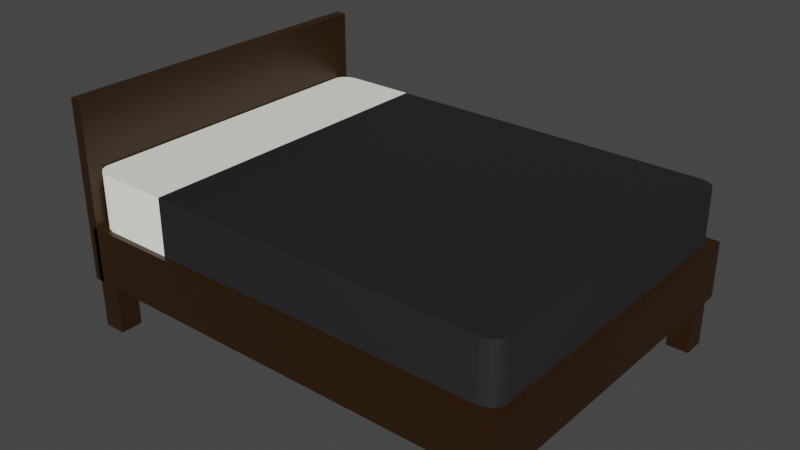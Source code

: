 # Source: Bed.blend  (saved by Blender 2.81.11; exported with 4.5.12 LTS)
import bpy
from mathutils import Matrix  # noqa: F401  (used for matrix-valued properties, if any)

bpy.ops.wm.read_factory_settings(use_empty=True)
scene = bpy.context.scene
scene.name = 'Scene'

# ---- collections
col_collection = bpy.data.collections.new('Collection'); scene.collection.children.link(col_collection)

# ---- materials (node trees are filled in below, after node groups)
mat_wood_frame = bpy.data.materials.new('Wood_Frame')
mat_wood_frame.alpha_threshold = 0.0
mat_wood_frame.use_transparent_shadow = False
mat_wood_frame.line_color = (0.0, 0.0, 0.0, 1.0)
mat_bedding = bpy.data.materials.new('Bedding')
mat_bedding.use_transparent_shadow = False
mat_blanket = bpy.data.materials.new('Blanket')
mat_blanket.use_transparent_shadow = False

# ---- material node trees
mat_wood_frame.use_nodes = True; mat_wood_frame.node_tree.nodes.clear()
_N = mat_wood_frame.node_tree.nodes; _L = mat_wood_frame.node_tree.links
n0 = _N.new('ShaderNodeOutputMaterial'); n0.name = 'Material Output'; n0.location = (300, 300)
n1 = _N.new('ShaderNodeBsdfPrincipled'); n1.name = 'Principled BSDF'; n1.location = (10, 300)
n1.distribution = 'GGX'
n1.subsurface_method = 'BURLEY'
n1.inputs[0].default_value = (0.0291, 0.01164, 0.001726, 1.0)
n1.inputs[2].default_value = 0.4
n1.inputs[3].default_value = 1.45
n1.inputs[27].default_value = (0.0, 0.0, 0.0, 1.0)
n1.inputs[28].default_value = 1.0
_L.new(n1.outputs[0], n0.inputs[0])
n0.is_active_output = True
mat_bedding.use_nodes = True; mat_bedding.node_tree.nodes.clear()
_N = mat_bedding.node_tree.nodes; _L = mat_bedding.node_tree.links
n0 = _N.new('ShaderNodeOutputMaterial'); n0.name = 'Material Output'; n0.location = (300, 300)
n1 = _N.new('ShaderNodeBsdfPrincipled'); n1.name = 'Principled BSDF'; n1.location = (10, 300)
n1.distribution = 'GGX'
n1.subsurface_method = 'BURLEY'
n1.inputs[0].default_value = (0.9816, 1.0, 0.9068, 1.0)
n1.inputs[3].default_value = 1.45
n1.inputs[27].default_value = (0.0, 0.0, 0.0, 1.0)
n1.inputs[28].default_value = 1.0
_L.new(n1.outputs[0], n0.inputs[0])
n0.is_active_output = True
mat_blanket.use_nodes = True; mat_blanket.node_tree.nodes.clear()
_N = mat_blanket.node_tree.nodes; _L = mat_blanket.node_tree.links
n0 = _N.new('ShaderNodeOutputMaterial'); n0.name = 'Material Output'; n0.location = (300, 300)
n1 = _N.new('ShaderNodeBsdfPrincipled'); n1.name = 'Principled BSDF'; n1.location = (10, 300)
n1.distribution = 'GGX'
n1.subsurface_method = 'BURLEY'
n1.inputs[0].default_value = (0.0164, 0.01545, 0.01738, 1.0)
n1.inputs[3].default_value = 1.45
n1.inputs[27].default_value = (0.0, 0.0, 0.0, 1.0)
n1.inputs[28].default_value = 1.0
_L.new(n1.outputs[0], n0.inputs[0])
n0.is_active_output = True

# ---- world
world_world = bpy.data.worlds.new('World'); scene.world = world_world
world_world.use_nodes = True; world_world.node_tree.nodes.clear()
_N = world_world.node_tree.nodes; _L = world_world.node_tree.links
n0 = _N.new('ShaderNodeOutputWorld'); n0.name = 'World Output'; n0.location = (300, 300)
n1 = _N.new('ShaderNodeBackground'); n1.name = 'Background'; n1.location = (10, 300)
n1.inputs[0].default_value = (0.05088, 0.05088, 0.05088, 1.0)
_L.new(n1.outputs[0], n0.inputs[0])
n0.is_active_output = True
world_world.color = (0.05088, 0.05088, 0.05088)
world_world.use_sun_shadow = False
world_world.sun_shadow_jitter_overblur = 0.0

# ---- meshes
me_cube = bpy.data.meshes.new('Cube')
me_cube.from_pydata([(-1.012, -0.9833, -1.9), (-1.012, -0.9833, -0.1), (-1.012, -0.85, -1.9), (-1.012, -0.85, -0.1), (-0.9125, -0.9833, -1.9), (-0.9125, -0.9833, -0.1), (-0.9125, -0.85, -1.9), (-0.9125, -0.85, -0.1), (0.9798, -0.9833, -1.9), (0.9798, -0.85, -1.9), (0.8798, -0.9833, -1.9), (0.8798, -0.85, -1.9), (-1.012, 0.9833, -1.9), (-1.012, 0.9833, -0.1), (-1.012, 0.85, -1.9), (-1.012, 0.85, -0.1), (-0.9125, 0.9833, -1.9), (-0.9125, 0.9833, -0.1), (-0.9125, 0.85, -1.9), (-0.9125, 0.85, -0.1), (0.9798, 0.9833, -1.9), (0.9798, 0.85, -1.9), (0.8798, 0.9833, -1.9), (0.8798, 0.85, -1.9), (-1.0, -1.0, -1.0), (-1.0, 1.0, -1.0), (1.0, -1.0, -1.0), (1.0, 1.0, -1.0), (-1.0, -1.0, 0.0), (-1.0, 1.0, 0.0), (1.0, 1.0, 0.0), (1.0, -1.0, 0.0), (-1.026, -1.0, -1.0), (-1.026, -1.0, 2.19), (-1.026, 1.0, -1.0), (-1.026, 1.0, 2.19), (-0.9763, -1.0, -1.0), (-0.9763, -1.0, 2.19), (-0.9763, 1.0, -1.0), (-0.9763, 1.0, 2.19), (-0.582, -0.97, 1.0), (-0.582, 0.97, 1.0), (-0.582, -0.97, 5.014e-06), (-0.97, -0.582, 5.014e-06), (-0.582, 0.97, 5.014e-06), (-0.97, 0.582, 5.014e-06), (-0.97, -0.582, 1.0), (-0.97, 0.582, 1.0), (1.0, -1.0, 5.91e-09), (1.0, 1.0, 5.91e-09), (-1.0, 1.0, 5.91e-09), (-1.0, -1.0, 5.91e-09), (0.9, -0.97, 1.0), (0.9341, -0.9559, 1.0), (0.9559, -0.9341, 1.0), (0.97, -0.9, 1.0), (0.97, -0.9, 5.014e-06), (0.9559, -0.9341, 5.014e-06), (0.977, -0.9387, 3.841e-06), (0.9341, -0.9559, 5.014e-06), (0.9, -0.97, 5.014e-06), (0.9387, -0.977, 3.841e-06), (0.97, 0.9, 1.0), (0.9559, 0.9341, 1.0), (0.9341, 0.9559, 1.0), (0.9, 0.97, 1.0), (0.9, 0.97, 5.014e-06), (0.9341, 0.9559, 5.014e-06), (0.9387, 0.977, 3.841e-06), (0.9559, 0.9341, 5.014e-06), (0.97, 0.9, 5.014e-06), (0.977, 0.9387, 3.841e-06), (-0.9, 0.97, 1.0), (-0.9341, 0.9559, 1.0), (-0.9559, 0.9341, 1.0), (-0.97, 0.9, 1.0), (-0.97, 0.9, 5.014e-06), (-0.9559, 0.9341, 5.014e-06), (-0.977, 0.9387, 3.841e-06), (-0.9341, 0.9559, 5.014e-06), (-0.9, 0.97, 5.014e-06), (-0.9387, 0.977, 3.841e-06), (-0.97, -0.9, 1.0), (-0.9559, -0.9341, 1.0), (-0.9341, -0.9559, 1.0), (-0.9, -0.97, 1.0), (-0.9, -0.97, 5.014e-06), (-0.9341, -0.9559, 5.014e-06), (-0.9387, -0.977, 3.841e-06), (-0.9559, -0.9341, 5.014e-06), (-0.97, -0.9, 5.014e-06), (-0.977, -0.9387, 3.841e-06), (-1.012, 0.85, -1.0), (-1.012, 0.9833, -1.0), (-1.012, -0.85, -1.0), (-0.9763, -0.85, -0.1), (-1.0, -0.85, -0.1), (-1.012, -0.9833, -1.0), (-0.9763, -0.9833, -0.1), (-1.0, -0.9833, -0.1), (-0.9125, 0.85, -1.0), (-0.9125, 0.9833, -1.0), (-0.9763, -0.85, -1.0), (-1.0, -0.85, -1.0), (-0.9125, -0.85, -1.0), (-0.9125, -0.9833, -1.0), (-0.9763, -0.9833, -1.0), (-1.0, -0.9833, -1.0), (-0.9763, 0.85, -0.1), (-1.0, 0.85, -0.1), (-0.9763, 0.9833, -0.1), (-1.0, 0.9833, -0.1), (-0.9763, 0.9833, -1.0), (-1.0, 0.9833, -1.0), (-0.9763, 0.85, -1.0), (-1.0, 0.85, -1.0), (0.8798, 0.85, -1.0), (0.8798, 0.9833, -1.0), (0.8798, -0.9833, -1.0), (0.8798, -0.85, -1.0), (0.9798, -0.85, -1.0), (0.9798, -0.9833, -1.0), (0.9798, 0.85, -1.0), (0.9798, 0.9833, -1.0), (0.9798, 0.9798, -1.0)], [], [(0, 97, 94, 2), (2, 94, 3, 96, 103, 104, 6), (6, 104, 105, 4), (4, 105, 5, 98, 106, 97, 0), (2, 6, 4, 0), (7, 95, 98, 5), (8, 9, 120, 121), (9, 11, 119, 120), (11, 10, 118, 119), (10, 8, 121, 118), (9, 8, 10, 11), (12, 14, 92, 93), (14, 18, 100, 19, 108, 114, 92), (18, 16, 101, 100), (16, 12, 93, 13, 111, 113, 101), (14, 12, 16, 18), (19, 17, 110, 108), (20, 123, 124, 122, 21), (21, 122, 116, 23), (23, 116, 117, 22), (22, 117, 123, 20), (21, 23, 22, 20), (25, 27, 124, 123, 117, 101, 113), (90, 82, 75, 76, 45, 47, 46, 43), (25, 29, 30, 27), (26, 31, 28, 24), (24, 28, 29, 25, 113, 111, 109, 115, 103, 96, 99, 107), (78, 77, 79, 81, 50), (88, 87, 89, 91, 51), (44, 41, 65, 66), (30, 49, 71, 70, 56, 58, 48, 31), (27, 30, 31, 26), (32, 33, 35, 34), (34, 35, 39, 38), (38, 39, 37, 36, 106, 98, 95, 102, 114, 108, 110, 112), (36, 37, 33, 32), (34, 38, 112, 93, 92, 114, 102, 94, 97, 106, 36, 32), (39, 35, 33, 37), (62, 63, 64, 65, 41, 40, 52, 53, 54, 55), (83, 89, 87, 84), (43, 46, 47, 45), (41, 72, 73, 74, 75, 82, 83, 84, 85, 40), (60, 52, 40, 42), (58, 57, 59, 61, 48), (29, 50, 81, 80, 44, 66, 68, 49, 30), (70, 62, 55, 56), (68, 67, 69, 71, 49), (28, 51, 91, 90, 43, 45, 76, 78, 50, 29), (80, 72, 41, 44), (31, 48, 61, 60, 42, 86, 88, 51, 28), (42, 40, 85, 86), (73, 79, 77, 74), (56, 57, 58), (59, 60, 61), (52, 60, 59, 53), (56, 55, 54, 57), (53, 59, 57, 54), (66, 67, 68), (69, 70, 71), (76, 77, 78), (79, 80, 81), (86, 87, 88), (89, 90, 91), (62, 70, 69, 63), (66, 65, 64, 67), (72, 80, 79, 73), (76, 75, 74, 77), (82, 90, 89, 83), (86, 85, 84, 87), (63, 69, 67, 64), (98, 95, 96, 99), (99, 96, 3, 1), (105, 104, 7, 5), (97, 106, 98, 99, 1), (115, 100, 101, 117, 116, 122, 124, 27, 26, 121, 120, 119, 104, 103), (107, 105, 104, 119, 118, 121, 26, 24), (108, 110, 111, 109), (109, 111, 13, 15), (101, 113, 111, 110, 17), (100, 101, 17, 19), (94, 97, 1, 3), (92, 114, 108, 109, 15), (104, 103, 96, 95, 7), (93, 92, 15, 13)])
me_cube.polygons.foreach_set('use_smooth', [0, 0, 0, 0, 0, 0, 0, 0, 0, 0, 0, 0, 0, 0, 0, 0, 0, 0, 0, 0, 0, 0, 0, 0, 0, 0, 0, 0, 0, 1, 0, 0, 0, 0, 0, 0, 0, 0, 0, 1, 0, 0, 1, 0, 0, 1, 0, 0, 1, 0, 1, 1, 0, 0, 1, 1, 1, 0, 0, 0, 0, 0, 0, 1, 1, 1, 1, 1, 1, 1, 0, 0, 0, 0, 0, 0, 0, 0, 0, 0, 0, 0, 0, 0])
me_cube.polygons.foreach_set('material_index', [0, 0, 0, 0, 0, 0, 0, 0, 0, 0, 0, 0, 0, 0, 0, 0, 0, 0, 0, 0, 0, 0, 0, 1, 0, 0, 0, 0, 0, 2, 0, 0, 0, 0, 0, 0, 0, 0, 2, 1, 1, 1, 2, 0, 0, 2, 0, 0, 1, 0, 1, 1, 0, 0, 2, 2, 2, 0, 0, 0, 0, 0, 0, 2, 2, 1, 1, 1, 1, 2, 0, 0, 0, 0, 0, 0, 0, 0, 0, 0, 0, 0, 0, 0])
_uv = me_cube.uv_layers.new(name='UVMap')
_uv.uv.foreach_set('vector', [0.375, 0.0, 0.5, 0.0, 0.5, 0.25, 0.375, 0.25, 0.375, 0.25, 0.5, 0.25, 0.625, 0.25, 0.625, 0.2812, 0.5, 0.2812, 0.5, 0.5, 0.375, 0.5, 0.375, 0.5, 0.5, 0.5, 0.5, 0.75, 0.375, 0.75, 0.375, 0.75, 0.5, 0.75, 0.625, 0.75, 0.625, 0.9096, 0.5, 0.9096, 0.5, 1.0, 0.375, 1.0, 0.125, 0.5, 0.375, 0.5, 0.375, 0.75, 0.125, 0.75, 0.625, 0.5, 0.7846, 0.5, 0.7846, 0.75, 0.625, 0.75, 0.375, 0.0, 0.375, 0.25, 0.5, 0.25, 0.5, 0.0, 0.375, 0.25, 0.375, 0.5, 0.5, 0.5, 0.5, 0.25, 0.375, 0.5, 0.375, 0.75, 0.5, 0.75, 0.5, 0.5, 0.375, 0.75, 0.375, 1.0, 0.5, 1.0, 0.5, 0.75, 0.125, 0.5, 0.125, 0.75, 0.375, 0.75, 0.375, 0.5, 0.375, 0.0, 0.375, 0.25, 0.5, 0.25, 0.5, 0.0, 0.375, 0.25, 0.375, 0.5, 0.5, 0.5, 0.625, 0.5, 0.625, 0.3404, 0.5, 0.3404, 0.5, 0.25, 0.375, 0.5, 0.375, 0.75, 0.5, 0.75, 0.5, 0.5, 0.375, 0.75, 0.375, 1.0, 0.5, 1.0, 0.625, 1.0, 0.625, 0.9688, 0.5, 0.9688, 0.5, 0.75, 0.125, 0.5, 0.125, 0.75, 0.375, 0.75, 0.375, 0.5, 0.625, 0.5, 0.625, 0.75, 0.7846, 0.75, 0.7846, 0.5, 0.375, 0.0, 0.5, 0.0, 0.5, 0.006672, 0.5, 0.25, 0.375, 0.25, 0.375, 0.25, 0.5, 0.25, 0.5, 0.5, 0.375, 0.5, 0.375, 0.5, 0.5, 0.5, 0.5, 0.75, 0.375, 0.75, 0.375, 0.75, 0.5, 0.75, 0.5, 1.0, 0.375, 1.0, 0.125, 0.5, 0.375, 0.5, 0.375, 0.75, 0.125, 0.75, 0.125, 0.5, 0.375, 0.5, 0.3725, 0.5025, 0.3725, 0.5021, 0.36, 0.5021, 0.1359, 0.5021, 0.125, 0.5021, 0.5125, 0.009021, 0.625, 0.009021, 0.625, 0.241, 0.5125, 0.241, 0.5125, 0.2, 0.625, 0.2, 0.625, 0.05, 0.5125, 0.05, 0.375, 0.25, 0.5, 0.25, 0.5, 0.5, 0.375, 0.5, 0.375, 0.75, 0.5, 0.75, 0.5, 1.0, 0.375, 1.0, 0.375, 0.0, 0.5, 0.0, 0.5, 0.25, 0.375, 0.25, 0.375, 0.2479, 0.4875, 0.2479, 0.4875, 0.2313, 0.375, 0.2313, 0.375, 0.01875, 0.4875, 0.01875, 0.4875, 0.002083, 0.375, 0.002083, 0.5096, 0.2451, 0.5125, 0.2454, 0.5125, 0.2482, 0.5096, 0.25, 0.5, 0.25, 0.5096, 0.9951, 0.5125, 0.9954, 0.5125, 0.9982, 0.5096, 1.0, 0.5, 1.0, 0.5125, 0.3, 0.625, 0.3, 0.625, 0.491, 0.5125, 0.491, 0.5, 0.5, 0.5, 0.5, 0.5096, 0.5049, 0.5125, 0.509, 0.5125, 0.741, 0.5096, 0.7451, 0.5, 0.75, 0.5, 0.75, 0.375, 0.5, 0.5, 0.5, 0.5, 0.75, 0.375, 0.75, 0.375, 0.0, 0.625, 0.0, 0.625, 0.25, 0.375, 0.25, 0.375, 0.25, 0.625, 0.25, 0.625, 0.5, 0.375, 0.5, 0.375, 0.5, 0.625, 0.5, 0.625, 0.75, 0.375, 0.75, 0.375, 0.7479, 0.4455, 0.7479, 0.4455, 0.7312, 0.375, 0.7312, 0.375, 0.5188, 0.4455, 0.5188, 0.4455, 0.5021, 0.375, 0.5021, 0.375, 0.75, 0.625, 0.75, 0.625, 1.0, 0.375, 1.0, 0.125, 0.5, 0.375, 0.5, 0.375, 0.5021, 0.1942, 0.5021, 0.1942, 0.5188, 0.375, 0.5188, 0.375, 0.7312, 0.1942, 0.7313, 0.1942, 0.7479, 0.375, 0.7479, 0.375, 0.75, 0.125, 0.75, 0.625, 0.5, 0.875, 0.5, 0.875, 0.75, 0.625, 0.75, 0.625, 0.509, 0.6268, 0.5046, 0.6296, 0.5018, 0.634, 0.5, 0.825, 0.5, 0.825, 0.75, 0.634, 0.75, 0.6296, 0.7482, 0.6268, 0.7454, 0.625, 0.741, 0.625, 0.004621, 0.5125, 0.004621, 0.5125, 0.001822, 0.625, 0.001822, 0.5125, 0.05, 0.625, 0.05, 0.625, 0.2, 0.5125, 0.2, 0.825, 0.5, 0.866, 0.5, 0.8704, 0.5018, 0.8732, 0.5046, 0.875, 0.509, 0.875, 0.741, 0.8732, 0.7454, 0.8704, 0.7482, 0.866, 0.75, 0.825, 0.75, 0.5125, 0.759, 0.625, 0.759, 0.625, 0.95, 0.5125, 0.95, 0.5096, 0.7451, 0.5125, 0.7454, 0.5125, 0.7482, 0.5096, 0.75, 0.5, 0.75, 0.5, 0.25, 0.5, 0.25, 0.5096, 0.2549, 0.5125, 0.259, 0.5125, 0.3, 0.5125, 0.491, 0.5096, 0.4951, 0.5, 0.5, 0.5, 0.5, 0.5125, 0.509, 0.625, 0.509, 0.625, 0.741, 0.5125, 0.741, 0.5096, 0.4951, 0.5125, 0.4954, 0.5125, 0.4982, 0.5096, 0.5, 0.5, 0.5, 0.5, 0.0, 0.5, 0.0, 0.5096, 0.004934, 0.5125, 0.009021, 0.5125, 0.05, 0.5125, 0.2, 0.5125, 0.241, 0.5096, 0.2451, 0.5, 0.25, 0.5, 0.25, 0.5125, 0.259, 0.625, 0.259, 0.625, 0.3, 0.5125, 0.3, 0.5, 0.75, 0.5, 0.75, 0.5096, 0.7549, 0.5125, 0.759, 0.5125, 0.95, 0.5125, 0.991, 0.5096, 0.9951, 0.5, 1.0, 0.5, 1.0, 0.5125, 0.95, 0.625, 0.95, 0.625, 0.991, 0.5125, 0.991, 0.625, 0.2528, 0.5125, 0.2528, 0.5125, 0.2472, 0.625, 0.2472, 0.5125, 0.741, 0.5113, 0.7442, 0.5096, 0.7451, 0.5125, 0.7482, 0.5125, 0.75, 0.5096, 0.75, 0.625, 0.759, 0.5125, 0.759, 0.5125, 0.7528, 0.625, 0.7528, 0.5125, 0.741, 0.625, 0.741, 0.625, 0.7472, 0.5125, 0.7472, 0.625, 0.7528, 0.5125, 0.7528, 0.5125, 0.7472, 0.625, 0.7472, 0.5125, 0.491, 0.5113, 0.4942, 0.5096, 0.4951, 0.5125, 0.4982, 0.5125, 0.5, 0.5096, 0.5, 0.5125, 0.241, 0.5113, 0.2442, 0.5096, 0.2451, 0.5125, 0.2482, 0.5125, 0.25, 0.5096, 0.25, 0.5125, 0.991, 0.5113, 0.9942, 0.5096, 0.9951, 0.5125, 0.9982, 0.5125, 1.0, 0.5096, 1.0, 0.625, 0.509, 0.5125, 0.509, 0.5125, 0.5028, 0.625, 0.5028, 0.5125, 0.491, 0.625, 0.491, 0.625, 0.4972, 0.5125, 0.4972, 0.625, 0.259, 0.5125, 0.259, 0.5125, 0.2528, 0.625, 0.2528, 0.5125, 0.241, 0.625, 0.241, 0.625, 0.2472, 0.5125, 0.2472, 0.625, 0.009021, 0.5125, 0.009021, 0.5125, 0.004621, 0.625, 0.004621, 0.5125, 0.991, 0.625, 0.991, 0.625, 0.9936, 0.5125, 0.9936, 0.625, 0.5028, 0.5125, 0.5028, 0.5125, 0.4972, 0.625, 0.4972, 0.7846, 0.75, 0.7846, 0.5, 0.8438, 0.5, 0.8438, 0.75, 0.8438, 0.75, 0.8438, 0.5, 0.875, 0.5, 0.875, 0.75, 0.5, 0.75, 0.5, 0.5, 0.625, 0.5, 0.625, 0.75, 0.5, 1.0, 0.5, 0.9096, 0.625, 0.9096, 0.625, 0.9688, 0.625, 1.0, 0.125, 0.5187, 0.1359, 0.5187, 0.1359, 0.5021, 0.36, 0.5021, 0.36, 0.5188, 0.3725, 0.5188, 0.3725, 0.5025, 0.375, 0.5, 0.375, 0.75, 0.3725, 0.7479, 0.3725, 0.7313, 0.36, 0.7313, 0.1359, 0.7313, 0.125, 0.7312, 0.125, 0.7479, 0.1359, 0.7479, 0.1359, 0.7313, 0.36, 0.7313, 0.36, 0.7479, 0.3725, 0.7479, 0.375, 0.75, 0.125, 0.75, 0.7846, 0.5, 0.7846, 0.75, 0.8438, 0.75, 0.8438, 0.5, 0.8438, 0.5, 0.8438, 0.75, 0.875, 0.75, 0.875, 0.5, 0.5, 0.75, 0.5, 0.9688, 0.625, 0.9688, 0.625, 0.9096, 0.625, 0.75, 0.5, 0.5, 0.5, 0.75, 0.625, 0.75, 0.625, 0.5, 0.5, 0.25, 0.5, 0.0, 0.625, 0.0, 0.625, 0.25, 0.5, 0.25, 0.5, 0.3404, 0.625, 0.3404, 0.625, 0.2812, 0.625, 0.25, 0.5, 0.5, 0.5, 0.2812, 0.625, 0.2812, 0.625, 0.3404, 0.625, 0.5, 0.5, 0.0, 0.5, 0.25, 0.625, 0.25, 0.625, 0.0])
me_cube.materials.append(mat_wood_frame)
me_cube.materials.append(mat_bedding)
me_cube.materials.append(mat_blanket)
me_cube.use_remesh_preserve_volume = False
me_cube.use_remesh_preserve_attributes = False
me_cube.use_mirror_vertex_groups = False
me_cube.update()

# ---- objects
ob_cube = bpy.data.objects.new('Cube', me_cube)
ob_empty = bpy.data.objects.new('Empty', None)

# ---- transforms, parenting, visibility, modifiers, constraints
ob_cube.location = (0.0, 0.0, 0.0)
ob_cube.scale = (4.0, 3.0, 1.0)
ob_cube.lineart.crease_threshold = 0.0
ob_empty.location = (-0.06545, 0.0, 0.0)
ob_empty.lineart.crease_threshold = 0.0

# ---- collection membership
col_collection.objects.link(ob_cube)
col_collection.objects.link(ob_empty)

# ---- scene / render settings (as saved in the file)
scene.frame_start = 1; scene.frame_end = 250; scene.frame_set(1)
scene.render.engine = 'BLENDER_EEVEE_NEXT'
scene.cycles.use_denoising = False
scene.cycles.samples = 128
scene.cycles.sampling_pattern = 'TABULATED_SOBOL'
scene.cycles.use_adaptive_sampling = False
scene.cycles.use_light_tree = False
scene.view_settings.view_transform = 'Filmic'
bpy.context.view_layer.update()

# ---- added for rendering (the .blend has no active camera and no usable light): camera, sun
cam_auto = bpy.data.cameras.new('AutoCamera')
cam_auto.lens = 50.0
cam_auto.sensor_width = 36.0
cam_auto.clip_end = 1000.0
ob_auto_camera = bpy.data.objects.new('AutoCamera', cam_auto)
scene.collection.objects.link(ob_auto_camera)
ob_auto_camera.location = (10.0158, -12.0821, 8.19952)
ob_auto_camera.rotation_euler = (1.09748, -7.21219e-08, 0.694738)
scene.camera = ob_auto_camera
light_auto_sun = bpy.data.lights.new('AutoSun', 'SUN')
light_auto_sun.energy = 3.0
light_auto_sun.angle = 0.0523599
ob_auto_sun = bpy.data.objects.new('AutoSun', light_auto_sun)
scene.collection.objects.link(ob_auto_sun)
ob_auto_sun.rotation_euler = (0.872665, 0.174533, 0.523599)
bpy.context.view_layer.update()
